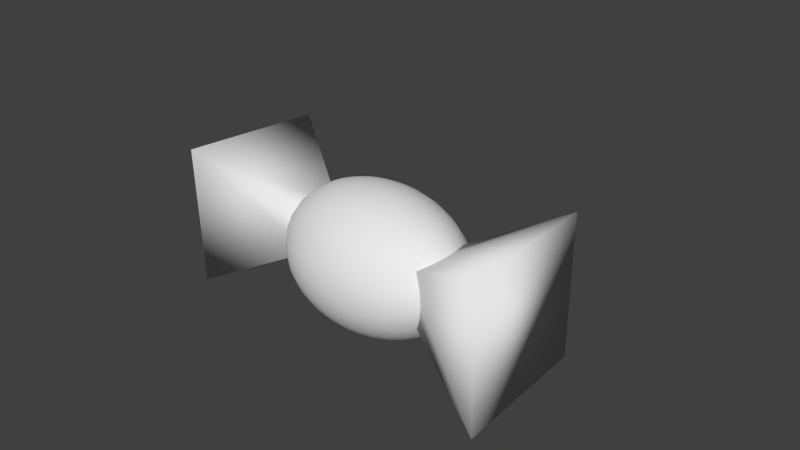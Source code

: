 # Source: Bonbon.blend  (saved by Blender 2.75.0; exported with 4.5.12 LTS)
import bpy
from mathutils import Matrix  # noqa: F401  (used for matrix-valued properties, if any)

bpy.ops.wm.read_factory_settings(use_empty=True)
scene = bpy.context.scene
scene.name = 'Scene'

# ---- collections
col_collection_1 = bpy.data.collections.new('Collection 1'); scene.collection.children.link(col_collection_1)

# ---- materials (node trees are filled in below, after node groups)
mat_material = bpy.data.materials.new('Material')
mat_material.alpha_threshold = 0.0
mat_material.use_transparent_shadow = False
mat_material.roughness = 0.5
mat_material.line_color = (0.0, 0.0, 0.0, 1.0)

# ---- material node trees

# ---- world
world_world = bpy.data.worlds.new('World'); scene.world = world_world
world_world.color = (0.05088, 0.05088, 0.05088)
world_world.use_sun_shadow = False
world_world.sun_shadow_jitter_overblur = 0.0
world_world.cycles.sampling_method = 'MANUAL'
world_world.cycles.sample_map_resolution = 256

# ---- cameras
cam_camera = bpy.data.cameras.new('Camera')
cam_camera.clip_end = 100.0
cam_camera.lens = 35.0
cam_camera.sensor_width = 32.0
cam_camera.sensor_height = 18.0
cam_camera.ortho_scale = 7.314
cam_camera.dof.focus_distance = 0.0
cam_camera.dof.aperture_fstop = 128.0

# ---- meshes
me_cube_001 = bpy.data.meshes.new('Cube.001')
me_cube_001.from_pydata([(0.8985, -0.3104, -0.2074), (0.962, 0.2089, -0.2074), (2.555, 0.758, -0.9458), (2.312, -1.227, -0.9458), (0.8985, -0.3104, 0.3158), (0.962, 0.2089, 0.3158), (2.555, 0.758, 1.054), (2.312, -1.227, 1.054), (0.2425, -0.05842, 0.9429), (0.5086, -0.09157, 0.886), (0.7538, -0.1221, 0.7936), (0.9687, -0.1489, 0.6692), (1.145, -0.1709, 0.5177), (1.276, -0.1872, 0.3448), (1.357, -0.1972, 0.1572), (1.384, -0.2006, -0.03788), (1.357, -0.1972, -0.233), (1.276, -0.1872, -0.4206), (1.145, -0.1709, -0.5935), (0.9687, -0.1489, -0.745), (0.7538, -0.1221, -0.8694), (0.5086, -0.09157, -0.9618), (0.2425, -0.05842, -1.019), (0.2325, -0.09553, 0.9429), (0.4889, -0.1644, 0.886), (0.7252, -0.2278, 0.7936), (0.9324, -0.2834, 0.6692), (1.102, -0.329, 0.5177), (1.229, -0.3629, 0.3448), (1.306, -0.3838, 0.1572), (1.333, -0.3908, -0.03788), (1.306, -0.3838, -0.233), (1.229, -0.3629, -0.4206), (1.102, -0.329, -0.5935), (0.9324, -0.2834, -0.745), (0.7252, -0.2278, -0.8694), (0.4889, -0.1644, -0.9618), (0.2325, -0.09553, -1.019), (0.2122, -0.1299, 0.9429), (0.4492, -0.2317, 0.886), (0.6675, -0.3256, 0.7936), (0.8589, -0.4079, 0.6692), (1.016, -0.4754, 0.5177), (1.133, -0.5256, 0.3448), (1.205, -0.5565, 0.1572), (1.229, -0.5669, -0.03788), (1.205, -0.5565, -0.233), (1.133, -0.5256, -0.4206), (1.016, -0.4754, -0.5935), (0.8589, -0.4079, -0.745), (0.6675, -0.3256, -0.8694), (0.4492, -0.2317, -0.9618), (0.2122, -0.1299, -1.019), (0.1825, -0.1602, 0.9429), (0.3908, -0.2911, 0.886), (0.5828, -0.4119, 0.7936), (0.7511, -0.5177, 0.6692), (0.8892, -0.6045, 0.5177), (0.9919, -0.669, 0.3448), (1.055, -0.7087, 0.1572), (1.076, -0.7222, -0.03788), (1.055, -0.7087, -0.233), (0.9919, -0.669, -0.4206), (0.8892, -0.6045, -0.5935), (0.7511, -0.5177, -0.745), (0.5828, -0.4119, -0.8694), (0.3908, -0.2911, -0.9618), (0.1825, -0.1602, -1.019), (0.1444, -0.1852, 0.9429), (0.3162, -0.3403, 0.886), (0.4744, -0.4832, 0.7936), (0.6132, -0.6085, 0.6692), (0.727, -0.7113, 0.5177), (0.8116, -0.7876, 0.3448), (0.8637, -0.8347, 0.1572), (0.8813, -0.8506, -0.03788), (0.8637, -0.8347, -0.233), (0.8116, -0.7876, -0.4206), (0.727, -0.7113, -0.5935), (0.6132, -0.6085, -0.745), (0.4744, -0.4832, -0.8694), (0.3162, -0.3403, -0.9618), (0.1444, -0.1852, -1.019), (0.09951, -0.2041, 0.9429), (0.228, -0.3773, 0.886), (0.3465, -0.5369, 0.7936), (0.4503, -0.6768, 0.6692), (0.5355, -0.7916, 0.5177), (0.5988, -0.8769, 0.3448), (0.6378, -0.9295, 0.1572), (0.651, -0.9472, -0.03788), (0.6378, -0.9295, -0.233), (0.5988, -0.8769, -0.4206), (0.5355, -0.7916, -0.5935), (0.4503, -0.6768, -0.745), (0.3465, -0.5369, -0.8694), (0.228, -0.3773, -0.9618), (0.09951, -0.2041, -1.019), (0.04944, -0.216, 0.9429), (0.1298, -0.4007, 0.886), (0.2039, -0.5709, 0.7936), (0.2689, -0.72, 0.6692), (0.3222, -0.8425, 0.5177), (0.3618, -0.9334, 0.3448), (0.3861, -0.9894, 0.1572), (0.3944, -1.008, -0.03788), (0.3861, -0.9894, -0.233), (0.3618, -0.9334, -0.4206), (0.3222, -0.8425, -0.5935), (0.2689, -0.72, -0.745), (0.2039, -0.5709, -0.8694), (0.1298, -0.4007, -0.9618), (0.04944, -0.216, -1.019), (-0.003834, -0.2206, 0.9429), (0.02533, -0.4096, 0.886), (0.0522, -0.5838, 0.7936), (0.07576, -0.7365, 0.6692), (0.09509, -0.8619, 0.5177), (0.1095, -0.955, 0.3448), (0.1183, -1.012, 0.1572), (0.1213, -1.032, -0.03788), (0.1183, -1.012, -0.233), (0.1095, -0.955, -0.4206), (0.09509, -0.8619, -0.5935), (0.07576, -0.7365, -0.745), (0.0522, -0.5838, -0.8694), (0.02533, -0.4096, -0.9618), (-0.003834, -0.2206, -1.019), (-0.05828, -0.2176, 0.9429), (-0.08147, -0.4037, 0.886), (-0.1028, -0.5753, 0.7936), (-0.1216, -0.7256, 0.6692), (-0.1369, -0.849, 0.5177), (-0.1484, -0.9408, 0.3448), (-0.1554, -0.9972, 0.1572), (-0.1578, -1.016, -0.03788), (-0.1554, -0.9972, -0.233), (-0.1484, -0.9408, -0.4206), (-0.1369, -0.849, -0.5935), (-0.1216, -0.7256, -0.745), (-0.1028, -0.5753, -0.8694), (-0.08147, -0.4037, -0.9618), (-0.05828, -0.2176, -1.019), (-0.1118, -0.2071, 0.9429), (-0.1864, -0.3832, 0.886), (-0.2552, -0.5455, 0.7936), (-0.3155, -0.6878, 0.6692), (-0.365, -0.8045, 0.5177), (-0.4018, -0.8913, 0.3448), (-0.4244, -0.9447, 0.1572), (-0.4321, -0.9628, -0.03788), (-0.4244, -0.9447, -0.233), (-0.4018, -0.8913, -0.4206), (-0.365, -0.8045, -0.5935), (-0.3155, -0.6878, -0.745), (-0.2552, -0.5455, -0.8694), (-0.1864, -0.3832, -0.9618), (-0.1118, -0.2071, -1.019), (-0.1623, -0.1896, 0.9429), (-0.2856, -0.3489, 0.886), (-0.3991, -0.4957, 0.7936), (-0.4987, -0.6244, 0.6692), (-0.5804, -0.73, 0.5177), (-0.6411, -0.8085, 0.3448), (-0.6785, -0.8568, 0.1572), (-0.6911, -0.8731, -0.03788), (-0.6785, -0.8568, -0.233), (-0.6411, -0.8085, -0.4206), (-0.5804, -0.73, -0.5935), (-0.4987, -0.6244, -0.745), (-0.3991, -0.4957, -0.8694), (-0.2856, -0.3489, -0.9618), (-0.1623, -0.1896, -1.019), (-0.2079, -0.1658, 0.9429), (-0.375, -0.3021, 0.886), (-0.529, -0.4278, 0.7936), (-0.664, -0.538, 0.6692), (-0.7748, -0.6284, 0.5177), (-0.8571, -0.6956, 0.3448), (-0.9078, -0.7369, 0.1572), (-0.9249, -0.7509, -0.03788), (-0.9078, -0.7369, -0.233), (-0.8571, -0.6956, -0.4206), (-0.7748, -0.6284, -0.5935), (-0.664, -0.538, -0.745), (-0.529, -0.4278, -0.8694), (-0.375, -0.3021, -0.9618), (-0.2079, -0.1658, -1.019), (-0.2469, -0.1365, 0.9429), (-0.4514, -0.2447, 0.886), (-0.6399, -0.3444, 0.7936), (-0.8051, -0.4318, 0.6692), (-0.9407, -0.5035, 0.5177), (-1.041, -0.5568, 0.3448), (-1.103, -0.5896, 0.1572), (-1.124, -0.6007, -0.03788), (-1.103, -0.5896, -0.233), (-1.041, -0.5568, -0.4206), (-0.9407, -0.5035, -0.5935), (-0.8051, -0.4318, -0.745), (-0.6399, -0.3444, -0.8694), (-0.4514, -0.2447, -0.9618), (-0.2469, -0.1365, -1.019), (-0.2776, -0.1029, 0.9429), (-0.5117, -0.1787, 0.886), (-0.7275, -0.2486, 0.7936), (-0.9166, -0.3099, 0.6692), (-1.072, -0.3602, 0.5177), (-1.187, -0.3976, 0.3448), (-1.258, -0.4206, 0.1572), (-1.282, -0.4284, -0.03788), (-1.258, -0.4206, -0.233), (-1.187, -0.3976, -0.4206), (-1.072, -0.3602, -0.5935), (-0.9166, -0.3099, -0.745), (-0.7275, -0.2486, -0.8694), (-0.5117, -0.1787, -0.9618), (-0.2776, -0.1029, -1.019), (-0.299, -0.0662, 0.9429), (-0.5537, -0.1068, 0.886), (-0.7884, -0.1443, 0.7936), (-0.9941, -0.1771, 0.6692), (-1.163, -0.204, 0.5177), (-1.288, -0.224, 0.3448), (-1.366, -0.2363, 0.1572), (-1.392, -0.2405, -0.03788), (-1.366, -0.2363, -0.233), (-1.288, -0.224, -0.4206), (-1.163, -0.204, -0.5935), (-0.9941, -0.1771, -0.745), (-0.7884, -0.1443, -0.8694), (-0.5537, -0.1068, -0.9618), (-0.299, -0.0662, -1.019), (-0.3102, -0.02792, 0.9429), (-0.5757, -0.03173, 0.886), (-0.8204, -0.03524, 0.7936), (-1.035, -0.03832, 0.6692), (-1.211, -0.04085, 0.5177), (-1.342, -0.04273, 0.3448), (-1.422, -0.04388, 0.1572), (-1.449, -0.04427, -0.03788), (-1.422, -0.04388, -0.233), (-1.342, -0.04273, -0.4206), (-1.211, -0.04085, -0.5935), (-1.035, -0.03832, -0.745), (-0.8204, -0.03524, -0.8694), (-0.5757, -0.03173, -0.9618), (-0.3102, -0.02792, -1.019), (-0.3108, 0.01051, 0.9429), (-0.5769, 0.04365, 0.886), (-0.8221, 0.0742, 0.7936), (-1.037, 0.101, 0.6692), (-1.213, 0.1229, 0.5177), (-1.344, 0.1393, 0.3448), (-1.425, 0.1493, 0.1572), (-1.452, 0.1527, -0.03788), (-1.425, 0.1493, -0.233), (-1.344, 0.1393, -0.4206), (-1.213, 0.1229, -0.5935), (-1.037, 0.101, -0.745), (-0.8221, 0.0742, -0.8694), (-0.5769, 0.04365, -0.9618), (-0.3108, 0.01051, -1.019), (-0.03416, -0.02396, -1.038), (-0.3008, 0.04762, 0.9429), (-0.5572, 0.1164, 0.886), (-0.7936, 0.1799, 0.7936), (-1.001, 0.2355, 0.6692), (-1.171, 0.2811, 0.5177), (-1.297, 0.315, 0.3448), (-1.375, 0.3359, 0.1572), (-1.401, 0.3429, -0.03788), (-1.375, 0.3359, -0.233), (-1.297, 0.315, -0.4206), (-1.171, 0.2811, -0.5935), (-1.001, 0.2355, -0.745), (-0.7936, 0.1799, -0.8694), (-0.5572, 0.1164, -0.9618), (-0.3008, 0.04762, -1.019), (-0.2806, 0.08197, 0.9429), (-0.5175, 0.1838, 0.886), (-0.7358, 0.2777, 0.7936), (-0.9272, 0.36, 0.6692), (-1.084, 0.4275, 0.5177), (-1.201, 0.4777, 0.3448), (-1.273, 0.5086, 0.1572), (-1.297, 0.519, -0.03788), (-1.273, 0.5086, -0.233), (-1.201, 0.4777, -0.4206), (-1.084, 0.4275, -0.5935), (-0.9272, 0.36, -0.745), (-0.7358, 0.2777, -0.8694), (-0.5175, 0.1838, -0.9618), (-0.2806, 0.08197, -1.019), (-0.2508, 0.1123, 0.9429), (-0.4592, 0.2432, 0.886), (-0.6512, 0.3639, 0.7936), (-0.8194, 0.4698, 0.6692), (-0.9576, 0.5566, 0.5177), (-1.06, 0.6211, 0.3448), (-1.123, 0.6608, 0.1572), (-1.145, 0.6742, -0.03788), (-1.123, 0.6608, -0.233), (-1.06, 0.6211, -0.4206), (-0.9576, 0.5566, -0.5935), (-0.8194, 0.4698, -0.745), (-0.6512, 0.3639, -0.8694), (-0.4592, 0.2432, -0.9618), (-0.2508, 0.1123, -1.019), (-0.2128, 0.1373, 0.9429), (-0.3845, 0.2924, 0.886), (-0.5428, 0.4353, 0.7936), (-0.6815, 0.5605, 0.6692), (-0.7953, 0.6633, 0.5177), (-0.8799, 0.7397, 0.3448), (-0.932, 0.7868, 0.1572), (-0.9496, 0.8027, -0.03788), (-0.932, 0.7868, -0.233), (-0.8799, 0.7397, -0.4206), (-0.7953, 0.6633, -0.5935), (-0.6815, 0.5605, -0.745), (-0.5428, 0.4353, -0.8694), (-0.3845, 0.2924, -0.9618), (-0.2128, 0.1373, -1.019), (-0.1678, 0.1562, 0.9429), (-0.2964, 0.3294, 0.886), (-0.4148, 0.489, 0.7936), (-0.5186, 0.6289, 0.6692), (-0.6039, 0.7437, 0.5177), (-0.6672, 0.829, 0.3448), (-0.7062, 0.8815, 0.1572), (-0.7193, 0.8993, -0.03788), (-0.7062, 0.8815, -0.233), (-0.6672, 0.829, -0.4206), (-0.6039, 0.7437, -0.5935), (-0.5186, 0.6289, -0.745), (-0.4148, 0.489, -0.8694), (-0.2964, 0.3294, -0.9618), (-0.1678, 0.1562, -1.019), (-0.1178, 0.1681, 0.9429), (-0.1982, 0.3528, 0.886), (-0.2722, 0.5229, 0.7936), (-0.3372, 0.6721, 0.6692), (-0.3905, 0.7945, 0.5177), (-0.4301, 0.8855, 0.3448), (-0.4545, 0.9415, 0.1572), (-0.4627, 0.9604, -0.03788), (-0.4545, 0.9415, -0.233), (-0.4301, 0.8855, -0.4206), (-0.3905, 0.7945, -0.5935), (-0.3372, 0.6721, -0.745), (-0.2722, 0.5229, -0.8694), (-0.1982, 0.3528, -0.9618), (-0.1178, 0.1681, -1.019), (-0.06449, 0.1726, 0.9429), (-0.09365, 0.3617, 0.886), (-0.1205, 0.5359, 0.7936), (-0.1441, 0.6886, 0.6692), (-0.1634, 0.8139, 0.5177), (-0.1778, 0.9071, 0.3448), (-0.1866, 0.9644, 0.1572), (-0.1896, 0.9838, -0.03788), (-0.1866, 0.9644, -0.233), (-0.1778, 0.9071, -0.4206), (-0.1634, 0.8139, -0.5935), (-0.1441, 0.6886, -0.745), (-0.1205, 0.5359, -0.8694), (-0.09365, 0.3617, -0.9618), (-0.06449, 0.1726, -1.019), (-0.01005, 0.1696, 0.9429), (0.01314, 0.3558, 0.886), (0.03451, 0.5274, 0.7936), (0.05325, 0.6777, 0.6692), (0.06862, 0.8011, 0.5177), (0.08004, 0.8928, 0.3448), (0.08708, 0.9493, 0.1572), (0.08945, 0.9684, -0.03788), (0.08708, 0.9493, -0.233), (0.08004, 0.8928, -0.4206), (0.06862, 0.8011, -0.5935), (0.05325, 0.6777, -0.745), (0.03451, 0.5274, -0.8694), (0.01314, 0.3558, -0.9618), (-0.01005, 0.1696, -1.019), (0.04347, 0.1592, 0.9429), (0.1181, 0.3353, 0.886), (0.1869, 0.4976, 0.7936), (0.2472, 0.6399, 0.6692), (0.2967, 0.7566, 0.5177), (0.3335, 0.8434, 0.3448), (0.3561, 0.8968, 0.1572), (0.3638, 0.9148, -0.03788), (0.3561, 0.8968, -0.233), (0.3335, 0.8434, -0.4206), (0.2967, 0.7566, -0.5935), (0.2472, 0.6399, -0.745), (0.1869, 0.4976, -0.8694), (0.1181, 0.3353, -0.9618), (0.04347, 0.1592, -1.019), (0.094, 0.1417, 0.9429), (0.2172, 0.301, 0.886), (0.3308, 0.4478, 0.7936), (0.4304, 0.5765, 0.6692), (0.5121, 0.6821, 0.5177), (0.5728, 0.7606, 0.3448), (0.6102, 0.8089, 0.1572), (0.6228, 0.8252, -0.03788), (0.6102, 0.8089, -0.233), (0.5728, 0.7606, -0.4206), (0.5121, 0.6821, -0.5935), (0.4304, 0.5765, -0.745), (0.3308, 0.4478, -0.8694), (0.2172, 0.301, -0.9618), (0.094, 0.1417, -1.019), (0.1396, 0.1179, 0.9429), (0.3067, 0.2542, 0.886), (0.4607, 0.3799, 0.7936), (0.5957, 0.4901, 0.6692), (0.7064, 0.5805, 0.5177), (0.7888, 0.6476, 0.3448), (0.8394, 0.689, 0.1572), (0.8566, 0.703, -0.03788), (0.8394, 0.689, -0.233), (0.7888, 0.6476, -0.4206), (0.7064, 0.5805, -0.5935), (0.5957, 0.4901, -0.745), (0.4607, 0.3799, -0.8694), (0.3067, 0.2542, -0.9618), (0.1396, 0.1179, -1.019), (0.1785, 0.08856, 0.9429), (0.3831, 0.1968, 0.886), (0.5716, 0.2965, 0.7936), (0.7368, 0.3839, 0.6692), (0.8724, 0.4556, 0.5177), (0.9731, 0.5089, 0.3448), (1.035, 0.5417, 0.1572), (1.056, 0.5528, -0.03788), (1.035, 0.5417, -0.233), (0.9731, 0.5089, -0.4206), (0.8724, 0.4556, -0.5935), (0.7368, 0.3839, -0.745), (0.5716, 0.2965, -0.8694), (0.3831, 0.1968, -0.9618), (0.1785, 0.08856, -1.019), (0.2093, 0.05494, 0.9429), (0.4434, 0.1308, 0.886), (0.6591, 0.2007, 0.7936), (0.8482, 0.262, 0.6692), (1.003, 0.3123, 0.5177), (1.119, 0.3497, 0.3448), (1.19, 0.3727, 0.1572), (1.214, 0.3805, -0.03788), (1.19, 0.3727, -0.233), (1.119, 0.3497, -0.4206), (1.003, 0.3123, -0.5935), (0.8482, 0.262, -0.745), (0.6591, 0.2007, -0.8694), (0.4434, 0.1308, -0.9618), (0.2093, 0.05494, -1.019), (-0.03416, -0.02396, 0.9621), (0.2307, 0.01829, 0.9429), (0.4854, 0.0589, 0.886), (0.7201, 0.09634, 0.7936), (0.9258, 0.1292, 0.6692), (1.095, 0.1561, 0.5177), (1.22, 0.1761, 0.3448), (1.297, 0.1884, 0.1572), (1.323, 0.1926, -0.03788), (1.297, 0.1884, -0.233), (1.22, 0.1761, -0.4206), (1.095, 0.1561, -0.5935), (0.9258, 0.1292, -0.745), (0.7201, 0.09634, -0.8694), (0.4854, 0.0589, -0.9618), (0.2307, 0.01829, -1.019), (0.2419, -0.01999, 0.9429), (0.5074, -0.01618, 0.886), (0.752, -0.01267, 0.7936), (0.9665, -0.009589, 0.6692), (1.142, -0.007063, 0.5177), (1.273, -0.005185, 0.3448), (1.354, -0.004029, 0.1572), (1.381, -0.003639, -0.03788), (1.354, -0.004029, -0.233), (1.273, -0.005185, -0.4206), (1.142, -0.007063, -0.5935), (0.9665, -0.009589, -0.745), (0.752, -0.01267, -0.8694), (0.5074, -0.01618, -0.9618), (0.2419, -0.01999, -1.019), (-0.8703, 0.4108, -0.2717), (-0.8703, -0.1124, -0.2717), (-2.385, -0.8508, -1.01), (-2.385, 1.149, -1.01), (-0.8703, 0.4108, 0.2514), (-0.8703, -0.1124, 0.2514), (-2.385, -0.8508, 0.9898), (-2.385, 1.149, 0.9898)], [], [(0, 1, 2, 3), (4, 7, 6, 5), (0, 4, 5, 1), (1, 5, 6, 2), (2, 6, 7, 3), (4, 0, 3, 7), (12, 11, 26, 27), (20, 19, 34, 35), (13, 12, 27, 28), (21, 20, 35, 36), (14, 13, 28, 29), (22, 21, 36, 37), (15, 14, 29, 30), (8, 459, 23), (263, 22, 37), (16, 15, 30, 31), (9, 8, 23, 24), (17, 16, 31, 32), (10, 9, 24, 25), (18, 17, 32, 33), (11, 10, 25, 26), (19, 18, 33, 34), (26, 25, 40, 41), (34, 33, 48, 49), (27, 26, 41, 42), (35, 34, 49, 50), (28, 27, 42, 43), (36, 35, 50, 51), (29, 28, 43, 44), (37, 36, 51, 52), (30, 29, 44, 45), (23, 459, 38), (263, 37, 52), (31, 30, 45, 46), (24, 23, 38, 39), (32, 31, 46, 47), (25, 24, 39, 40), (33, 32, 47, 48), (45, 44, 59, 60), (38, 459, 53), (263, 52, 67), (46, 45, 60, 61), (39, 38, 53, 54), (47, 46, 61, 62), (40, 39, 54, 55), (48, 47, 62, 63), (41, 40, 55, 56), (49, 48, 63, 64), (42, 41, 56, 57), (50, 49, 64, 65), (43, 42, 57, 58), (51, 50, 65, 66), (44, 43, 58, 59), (52, 51, 66, 67), (64, 63, 78, 79), (57, 56, 71, 72), (65, 64, 79, 80), (58, 57, 72, 73), (66, 65, 80, 81), (59, 58, 73, 74), (67, 66, 81, 82), (60, 59, 74, 75), (53, 459, 68), (263, 67, 82), (61, 60, 75, 76), (54, 53, 68, 69), (62, 61, 76, 77), (55, 54, 69, 70), (63, 62, 77, 78), (56, 55, 70, 71), (68, 459, 83), (263, 82, 97), (76, 75, 90, 91), (69, 68, 83, 84), (77, 76, 91, 92), (70, 69, 84, 85), (78, 77, 92, 93), (71, 70, 85, 86), (79, 78, 93, 94), (72, 71, 86, 87), (80, 79, 94, 95), (73, 72, 87, 88), (81, 80, 95, 96), (74, 73, 88, 89), (82, 81, 96, 97), (75, 74, 89, 90), (87, 86, 101, 102), (95, 94, 109, 110), (88, 87, 102, 103), (96, 95, 110, 111), (89, 88, 103, 104), (97, 96, 111, 112), (90, 89, 104, 105), (83, 459, 98), (263, 97, 112), (91, 90, 105, 106), (84, 83, 98, 99), (92, 91, 106, 107), (85, 84, 99, 100), (93, 92, 107, 108), (86, 85, 100, 101), (94, 93, 108, 109), (106, 105, 120, 121), (99, 98, 113, 114), (107, 106, 121, 122), (100, 99, 114, 115), (108, 107, 122, 123), (101, 100, 115, 116), (109, 108, 123, 124), (102, 101, 116, 117), (110, 109, 124, 125), (103, 102, 117, 118), (111, 110, 125, 126), (104, 103, 118, 119), (112, 111, 126, 127), (105, 104, 119, 120), (98, 459, 113), (263, 112, 127), (125, 124, 139, 140), (118, 117, 132, 133), (126, 125, 140, 141), (119, 118, 133, 134), (127, 126, 141, 142), (120, 119, 134, 135), (113, 459, 128), (263, 127, 142), (121, 120, 135, 136), (114, 113, 128, 129), (122, 121, 136, 137), (115, 114, 129, 130), (123, 122, 137, 138), (116, 115, 130, 131), (124, 123, 138, 139), (117, 116, 131, 132), (137, 136, 151, 152), (130, 129, 144, 145), (138, 137, 152, 153), (131, 130, 145, 146), (139, 138, 153, 154), (132, 131, 146, 147), (140, 139, 154, 155), (133, 132, 147, 148), (141, 140, 155, 156), (134, 133, 148, 149), (142, 141, 156, 157), (135, 134, 149, 150), (128, 459, 143), (263, 142, 157), (136, 135, 150, 151), (129, 128, 143, 144), (156, 155, 170, 171), (149, 148, 163, 164), (157, 156, 171, 172), (150, 149, 164, 165), (143, 459, 158), (263, 157, 172), (151, 150, 165, 166), (144, 143, 158, 159), (152, 151, 166, 167), (145, 144, 159, 160), (153, 152, 167, 168), (146, 145, 160, 161), (154, 153, 168, 169), (147, 146, 161, 162), (155, 154, 169, 170), (148, 147, 162, 163), (160, 159, 174, 175), (168, 167, 182, 183), (161, 160, 175, 176), (169, 168, 183, 184), (162, 161, 176, 177), (170, 169, 184, 185), (163, 162, 177, 178), (171, 170, 185, 186), (164, 163, 178, 179), (172, 171, 186, 187), (165, 164, 179, 180), (158, 459, 173), (263, 172, 187), (166, 165, 180, 181), (159, 158, 173, 174), (167, 166, 181, 182), (179, 178, 193, 194), (187, 186, 201, 202), (180, 179, 194, 195), (173, 459, 188), (263, 187, 202), (181, 180, 195, 196), (174, 173, 188, 189), (182, 181, 196, 197), (175, 174, 189, 190), (183, 182, 197, 198), (176, 175, 190, 191), (184, 183, 198, 199), (177, 176, 191, 192), (185, 184, 199, 200), (178, 177, 192, 193), (186, 185, 200, 201), (198, 197, 212, 213), (191, 190, 205, 206), (199, 198, 213, 214), (192, 191, 206, 207), (200, 199, 214, 215), (193, 192, 207, 208), (201, 200, 215, 216), (194, 193, 208, 209), (202, 201, 216, 217), (195, 194, 209, 210), (188, 459, 203), (263, 202, 217), (196, 195, 210, 211), (189, 188, 203, 204), (197, 196, 211, 212), (190, 189, 204, 205), (217, 216, 231, 232), (210, 209, 224, 225), (203, 459, 218), (263, 217, 232), (211, 210, 225, 226), (204, 203, 218, 219), (212, 211, 226, 227), (205, 204, 219, 220), (213, 212, 227, 228), (206, 205, 220, 221), (214, 213, 228, 229), (207, 206, 221, 222), (215, 214, 229, 230), (208, 207, 222, 223), (216, 215, 230, 231), (209, 208, 223, 224), (221, 220, 235, 236), (229, 228, 243, 244), (222, 221, 236, 237), (230, 229, 244, 245), (223, 222, 237, 238), (231, 230, 245, 246), (224, 223, 238, 239), (232, 231, 246, 247), (225, 224, 239, 240), (218, 459, 233), (263, 232, 247), (226, 225, 240, 241), (219, 218, 233, 234), (227, 226, 241, 242), (220, 219, 234, 235), (228, 227, 242, 243), (240, 239, 254, 255), (233, 459, 248), (263, 247, 262), (241, 240, 255, 256), (234, 233, 248, 249), (242, 241, 256, 257), (235, 234, 249, 250), (243, 242, 257, 258), (236, 235, 250, 251), (244, 243, 258, 259), (237, 236, 251, 252), (245, 244, 259, 260), (238, 237, 252, 253), (246, 245, 260, 261), (239, 238, 253, 254), (247, 246, 261, 262), (259, 258, 274, 275), (252, 251, 267, 268), (260, 259, 275, 276), (253, 252, 268, 269), (261, 260, 276, 277), (254, 253, 269, 270), (262, 261, 277, 278), (255, 254, 270, 271), (248, 459, 264), (263, 262, 278), (256, 255, 271, 272), (249, 248, 264, 265), (257, 256, 272, 273), (250, 249, 265, 266), (258, 257, 273, 274), (251, 250, 266, 267), (263, 278, 293), (272, 271, 286, 287), (265, 264, 279, 280), (273, 272, 287, 288), (266, 265, 280, 281), (274, 273, 288, 289), (267, 266, 281, 282), (275, 274, 289, 290), (268, 267, 282, 283), (276, 275, 290, 291), (269, 268, 283, 284), (277, 276, 291, 292), (270, 269, 284, 285), (278, 277, 292, 293), (271, 270, 285, 286), (264, 459, 279), (291, 290, 305, 306), (284, 283, 298, 299), (292, 291, 306, 307), (285, 284, 299, 300), (293, 292, 307, 308), (286, 285, 300, 301), (279, 459, 294), (263, 293, 308), (287, 286, 301, 302), (280, 279, 294, 295), (288, 287, 302, 303), (281, 280, 295, 296), (289, 288, 303, 304), (282, 281, 296, 297), (290, 289, 304, 305), (283, 282, 297, 298), (295, 294, 309, 310), (303, 302, 317, 318), (296, 295, 310, 311), (304, 303, 318, 319), (297, 296, 311, 312), (305, 304, 319, 320), (298, 297, 312, 313), (306, 305, 320, 321), (299, 298, 313, 314), (307, 306, 321, 322), (300, 299, 314, 315), (308, 307, 322, 323), (301, 300, 315, 316), (294, 459, 309), (263, 308, 323), (302, 301, 316, 317), (314, 313, 328, 329), (322, 321, 336, 337), (315, 314, 329, 330), (323, 322, 337, 338), (316, 315, 330, 331), (309, 459, 324), (263, 323, 338), (317, 316, 331, 332), (310, 309, 324, 325), (318, 317, 332, 333), (311, 310, 325, 326), (319, 318, 333, 334), (312, 311, 326, 327), (320, 319, 334, 335), (313, 312, 327, 328), (321, 320, 335, 336), (333, 332, 347, 348), (326, 325, 340, 341), (334, 333, 348, 349), (327, 326, 341, 342), (335, 334, 349, 350), (328, 327, 342, 343), (336, 335, 350, 351), (329, 328, 343, 344), (337, 336, 351, 352), (330, 329, 344, 345), (338, 337, 352, 353), (331, 330, 345, 346), (324, 459, 339), (263, 338, 353), (332, 331, 346, 347), (325, 324, 339, 340), (352, 351, 366, 367), (345, 344, 359, 360), (353, 352, 367, 368), (346, 345, 360, 361), (339, 459, 354), (263, 353, 368), (347, 346, 361, 362), (340, 339, 354, 355), (348, 347, 362, 363), (341, 340, 355, 356), (349, 348, 363, 364), (342, 341, 356, 357), (350, 349, 364, 365), (343, 342, 357, 358), (351, 350, 365, 366), (344, 343, 358, 359), (356, 355, 370, 371), (364, 363, 378, 379), (357, 356, 371, 372), (365, 364, 379, 380), (358, 357, 372, 373), (366, 365, 380, 381), (359, 358, 373, 374), (367, 366, 381, 382), (360, 359, 374, 375), (368, 367, 382, 383), (361, 360, 375, 376), (354, 459, 369), (263, 368, 383), (362, 361, 376, 377), (355, 354, 369, 370), (363, 362, 377, 378), (375, 374, 389, 390), (383, 382, 397, 398), (376, 375, 390, 391), (369, 459, 384), (263, 383, 398), (377, 376, 391, 392), (370, 369, 384, 385), (378, 377, 392, 393), (371, 370, 385, 386), (379, 378, 393, 394), (372, 371, 386, 387), (380, 379, 394, 395), (373, 372, 387, 388), (381, 380, 395, 396), (374, 373, 388, 389), (382, 381, 396, 397), (394, 393, 408, 409), (387, 386, 401, 402), (395, 394, 409, 410), (388, 387, 402, 403), (396, 395, 410, 411), (389, 388, 403, 404), (397, 396, 411, 412), (390, 389, 404, 405), (398, 397, 412, 413), (391, 390, 405, 406), (384, 459, 399), (263, 398, 413), (392, 391, 406, 407), (385, 384, 399, 400), (393, 392, 407, 408), (386, 385, 400, 401), (413, 412, 427, 428), (406, 405, 420, 421), (399, 459, 414), (263, 413, 428), (407, 406, 421, 422), (400, 399, 414, 415), (408, 407, 422, 423), (401, 400, 415, 416), (409, 408, 423, 424), (402, 401, 416, 417), (410, 409, 424, 425), (403, 402, 417, 418), (411, 410, 425, 426), (404, 403, 418, 419), (412, 411, 426, 427), (405, 404, 419, 420), (425, 424, 439, 440), (418, 417, 432, 433), (426, 425, 440, 441), (419, 418, 433, 434), (427, 426, 441, 442), (420, 419, 434, 435), (428, 427, 442, 443), (421, 420, 435, 436), (414, 459, 429), (263, 428, 443), (422, 421, 436, 437), (415, 414, 429, 430), (423, 422, 437, 438), (416, 415, 430, 431), (424, 423, 438, 439), (417, 416, 431, 432), (429, 459, 444), (263, 443, 458), (437, 436, 451, 452), (430, 429, 444, 445), (438, 437, 452, 453), (431, 430, 445, 446), (439, 438, 453, 454), (432, 431, 446, 447), (440, 439, 454, 455), (433, 432, 447, 448), (441, 440, 455, 456), (434, 433, 448, 449), (442, 441, 456, 457), (435, 434, 449, 450), (443, 442, 457, 458), (436, 435, 450, 451), (448, 447, 463, 464), (456, 455, 471, 472), (449, 448, 464, 465), (457, 456, 472, 473), (450, 449, 465, 466), (458, 457, 473, 474), (451, 450, 466, 467), (444, 459, 460), (263, 458, 474), (452, 451, 467, 468), (445, 444, 460, 461), (453, 452, 468, 469), (446, 445, 461, 462), (454, 453, 469, 470), (447, 446, 462, 463), (455, 454, 470, 471), (468, 467, 482, 483), (461, 460, 475, 476), (469, 468, 483, 484), (462, 461, 476, 477), (470, 469, 484, 485), (463, 462, 477, 478), (471, 470, 485, 486), (464, 463, 478, 479), (472, 471, 486, 487), (465, 464, 479, 480), (473, 472, 487, 488), (466, 465, 480, 481), (474, 473, 488, 489), (467, 466, 481, 482), (460, 459, 475), (263, 474, 489), (487, 486, 19, 20), (480, 479, 12, 13), (488, 487, 20, 21), (481, 480, 13, 14), (489, 488, 21, 22), (482, 481, 14, 15), (475, 459, 8), (263, 489, 22), (483, 482, 15, 16), (476, 475, 8, 9), (484, 483, 16, 17), (477, 476, 9, 10), (485, 484, 17, 18), (478, 477, 10, 11), (486, 485, 18, 19), (479, 478, 11, 12), (490, 491, 492, 493), (494, 497, 496, 495), (490, 494, 495, 491), (491, 495, 496, 492), (492, 496, 497, 493), (494, 490, 493, 497)])
me_cube_001.polygons.foreach_set('use_smooth', [True] * 524)
me_cube_001.materials.append(mat_material)
me_cube_001.use_remesh_preserve_volume = False
me_cube_001.use_remesh_preserve_attributes = False
me_cube_001.use_mirror_vertex_groups = False
me_cube_001.update()

# ---- objects
ob_cube_001 = bpy.data.objects.new('Cube.001', me_cube_001)
ob_camera = bpy.data.objects.new('Camera', cam_camera)

# ---- transforms, parenting, visibility, modifiers, constraints
ob_cube_001.location = (0.0, 1.49e-08, 0.0)
ob_cube_001.rotation_euler = (0.0, 0.0, -3.018)
ob_cube_001.lock_rotations_4d = False
ob_cube_001.empty_display_type = 'ARROWS'
ob_cube_001.lineart.crease_threshold = 0.0
ob_camera.location = (7.481, -6.508, 5.344)
ob_camera.rotation_euler = (1.109, 0.01082, 0.8149)
ob_camera.lock_rotations_4d = False
ob_camera.empty_display_type = 'ARROWS'
ob_camera.color = (0.0, 0.0, 0.0, 0.0)
ob_camera.display_type = 'WIRE'
ob_camera.lineart.crease_threshold = 0.0

# ---- collection membership
col_collection_1.objects.link(ob_cube_001)
col_collection_1.objects.link(ob_camera)

# ---- scene / render settings (as saved in the file)
scene.camera = ob_camera
scene.frame_start = 1; scene.frame_end = 250; scene.frame_set(1)
scene.render.engine = 'BLENDER_EEVEE_NEXT'
scene.render.resolution_percentage = 50
scene.render.dither_intensity = 0.0
scene.cycles.use_denoising = False
scene.cycles.samples = 10
scene.cycles.sampling_pattern = 'TABULATED_SOBOL'
scene.cycles.light_sampling_threshold = 0.0
scene.cycles.use_adaptive_sampling = False
scene.cycles.use_light_tree = False
scene.cycles.blur_glossy = 0.0
scene.cycles.pixel_filter_type = 'GAUSSIAN'
scene.cycles.sample_clamp_indirect = 0.0
scene.view_settings.view_transform = 'Standard'
bpy.context.view_layer.update()

# ---- added for rendering (the .blend has no usable light): sun
light_auto_sun = bpy.data.lights.new('AutoSun', 'SUN')
light_auto_sun.energy = 3.0
light_auto_sun.angle = 0.0523599
ob_auto_sun = bpy.data.objects.new('AutoSun', light_auto_sun)
scene.collection.objects.link(ob_auto_sun)
ob_auto_sun.rotation_euler = (0.872665, 0.174533, 0.523599)
bpy.context.view_layer.update()
